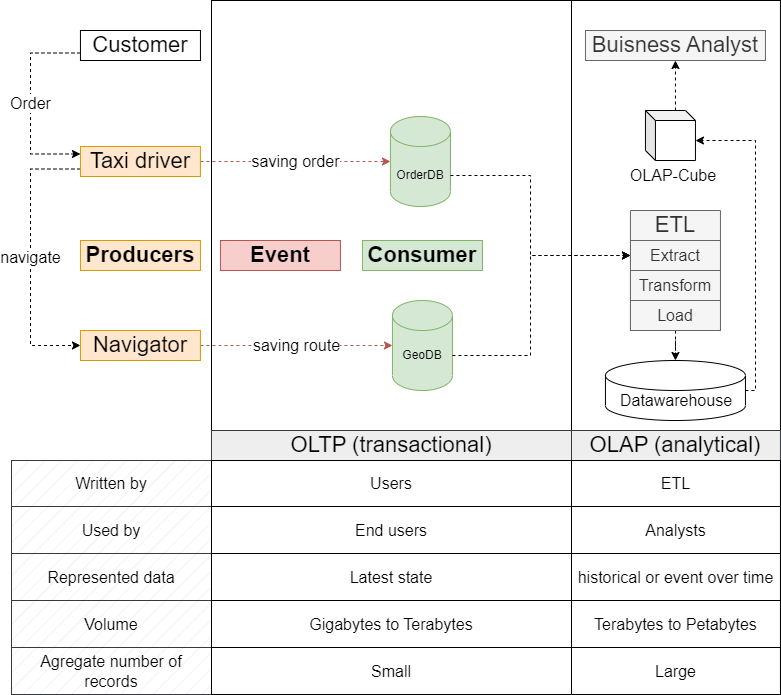

The diagram above was exported from draw.io. Its source (the exported page's mxGraphModel, read from the mxfile embedded in the PNG):
<mxGraphModel dx="1634" dy="955" grid="1" gridSize="10" guides="1" tooltips="1" connect="1" arrows="1" fold="1" page="1" pageScale="1" pageWidth="827" pageHeight="1169" math="0" shadow="0">
  <root>
    <mxCell id="0" />
    <mxCell id="1" parent="0" />
    <mxCell id="96H6yMDckHckP487OVIL-54" value="" style="rounded=0;whiteSpace=wrap;html=1;fillColor=none;" parent="1" vertex="1">
      <mxGeometry x="580" y="430" width="208.95" height="430" as="geometry" />
    </mxCell>
    <mxCell id="96H6yMDckHckP487OVIL-1" value="&lt;font style=&quot;font-size: 22px;&quot;&gt;&lt;b&gt;Producers&lt;/b&gt;&lt;/font&gt;" style="rounded=0;whiteSpace=wrap;html=1;fillColor=#ffe6cc;strokeColor=#d79b00;" parent="1" vertex="1">
      <mxGeometry x="88.95" y="670" width="120" height="30" as="geometry" />
    </mxCell>
    <mxCell id="96H6yMDckHckP487OVIL-35" value="&lt;font style=&quot;font-size: 16px;&quot;&gt;Order&lt;/font&gt;" style="edgeStyle=orthogonalEdgeStyle;rounded=0;orthogonalLoop=1;jettySize=auto;html=1;exitX=0;exitY=0.75;exitDx=0;exitDy=0;entryX=0;entryY=0.25;entryDx=0;entryDy=0;dashed=1;" parent="1" source="96H6yMDckHckP487OVIL-5" target="96H6yMDckHckP487OVIL-6" edge="1">
      <mxGeometry relative="1" as="geometry">
        <Array as="points">
          <mxPoint x="38.95" y="483" />
          <mxPoint x="38.95" y="584" />
        </Array>
      </mxGeometry>
    </mxCell>
    <mxCell id="96H6yMDckHckP487OVIL-5" value="&lt;font style=&quot;font-size: 22px;&quot;&gt;Customer&lt;/font&gt;" style="rounded=0;whiteSpace=wrap;html=1;" parent="1" vertex="1">
      <mxGeometry x="88.95" y="460" width="120" height="30" as="geometry" />
    </mxCell>
    <mxCell id="96H6yMDckHckP487OVIL-17" value="saving order" style="edgeStyle=orthogonalEdgeStyle;rounded=0;orthogonalLoop=1;jettySize=auto;html=1;entryX=0;entryY=0.5;entryDx=0;entryDy=0;entryPerimeter=0;dashed=1;fontSize=16;fillColor=#f8cecc;strokeColor=#b85450;" parent="1" source="96H6yMDckHckP487OVIL-6" target="LQiqg7rTzXAwdd9is6cZ-1" edge="1">
      <mxGeometry relative="1" as="geometry">
        <mxPoint as="offset" />
      </mxGeometry>
    </mxCell>
    <mxCell id="96H6yMDckHckP487OVIL-23" value="navigate" style="edgeStyle=orthogonalEdgeStyle;rounded=0;orthogonalLoop=1;jettySize=auto;html=1;entryX=0;entryY=0.5;entryDx=0;entryDy=0;fontSize=16;dashed=1;exitX=0;exitY=0.75;exitDx=0;exitDy=0;" parent="1" source="96H6yMDckHckP487OVIL-6" target="96H6yMDckHckP487OVIL-7" edge="1">
      <mxGeometry relative="1" as="geometry">
        <Array as="points">
          <mxPoint x="38.95" y="599" />
          <mxPoint x="38.95" y="775" />
        </Array>
      </mxGeometry>
    </mxCell>
    <mxCell id="96H6yMDckHckP487OVIL-6" value="&lt;font style=&quot;font-size: 22px;&quot;&gt;Taxi driver&lt;/font&gt;" style="rounded=0;whiteSpace=wrap;html=1;fillColor=#ffe6cc;strokeColor=#d79b00;" parent="1" vertex="1">
      <mxGeometry x="88.95" y="576" width="120" height="30" as="geometry" />
    </mxCell>
    <mxCell id="96H6yMDckHckP487OVIL-19" value="saving route" style="edgeStyle=orthogonalEdgeStyle;rounded=0;orthogonalLoop=1;jettySize=auto;html=1;entryX=0;entryY=0.5;entryDx=0;entryDy=0;entryPerimeter=0;dashed=1;fontSize=16;fillColor=#f8cecc;strokeColor=#b85450;" parent="1" source="96H6yMDckHckP487OVIL-7" target="LQiqg7rTzXAwdd9is6cZ-4" edge="1">
      <mxGeometry relative="1" as="geometry" />
    </mxCell>
    <mxCell id="96H6yMDckHckP487OVIL-7" value="&lt;font style=&quot;font-size: 22px;&quot;&gt;Navigator&lt;/font&gt;" style="rounded=0;whiteSpace=wrap;html=1;fillColor=#ffe6cc;strokeColor=#d79b00;" parent="1" vertex="1">
      <mxGeometry x="88.95" y="760" width="120" height="30" as="geometry" />
    </mxCell>
    <mxCell id="96H6yMDckHckP487OVIL-15" value="" style="group" parent="1" vertex="1" connectable="0">
      <mxGeometry x="618.95" y="790" width="170" height="100" as="geometry" />
    </mxCell>
    <mxCell id="LQiqg7rTzXAwdd9is6cZ-6" value="" style="shape=cylinder3;whiteSpace=wrap;html=1;boundedLbl=1;backgroundOutline=1;size=15;" parent="96H6yMDckHckP487OVIL-15" vertex="1">
      <mxGeometry x="-5" width="140" height="60" as="geometry" />
    </mxCell>
    <mxCell id="LQiqg7rTzXAwdd9is6cZ-7" value="&lt;span style=&quot;font-size: 16px;&quot;&gt;Datawarehouse&lt;/span&gt;" style="text;html=1;strokeColor=none;fillColor=none;align=center;verticalAlign=middle;whiteSpace=wrap;rounded=0;" parent="96H6yMDckHckP487OVIL-15" vertex="1">
      <mxGeometry x="36" y="25" width="60" height="30" as="geometry" />
    </mxCell>
    <mxCell id="96H6yMDckHckP487OVIL-87" value="&lt;font style=&quot;font-size: 22px;&quot;&gt;OLAP (analytical)&lt;/font&gt;" style="rounded=0;whiteSpace=wrap;html=1;fillColor=#eeeeee;strokeColor=#36393d;" parent="96H6yMDckHckP487OVIL-15" vertex="1">
      <mxGeometry x="-40" y="70" width="210" height="30" as="geometry" />
    </mxCell>
    <mxCell id="96H6yMDckHckP487OVIL-21" value="" style="group" parent="1" vertex="1" connectable="0">
      <mxGeometry x="398.95" y="576" width="105" height="129" as="geometry" />
    </mxCell>
    <mxCell id="LQiqg7rTzXAwdd9is6cZ-1" value="" style="shape=cylinder3;whiteSpace=wrap;html=1;boundedLbl=1;backgroundOutline=1;size=15;fillColor=#d5e8d4;strokeColor=#82b366;" parent="96H6yMDckHckP487OVIL-21" vertex="1">
      <mxGeometry y="-30" width="60" height="90" as="geometry" />
    </mxCell>
    <mxCell id="LQiqg7rTzXAwdd9is6cZ-3" value="OrderDB" style="text;html=1;strokeColor=none;fillColor=none;align=center;verticalAlign=middle;whiteSpace=wrap;rounded=0;" parent="96H6yMDckHckP487OVIL-21" vertex="1">
      <mxGeometry y="14" width="60" height="30" as="geometry" />
    </mxCell>
    <mxCell id="96H6yMDckHckP487OVIL-59" style="edgeStyle=orthogonalEdgeStyle;rounded=0;orthogonalLoop=1;jettySize=auto;html=1;entryX=0.5;entryY=1;entryDx=0;entryDy=0;dashed=1;" parent="1" source="LQiqg7rTzXAwdd9is6cZ-8" target="96H6yMDckHckP487OVIL-48" edge="1">
      <mxGeometry relative="1" as="geometry">
        <Array as="points">
          <mxPoint x="693.95" y="540" />
          <mxPoint x="693.95" y="540" />
        </Array>
      </mxGeometry>
    </mxCell>
    <mxCell id="LQiqg7rTzXAwdd9is6cZ-8" value="" style="shape=cube;whiteSpace=wrap;html=1;boundedLbl=1;backgroundOutline=1;darkOpacity=0.05;darkOpacity2=0.1;size=10;" parent="1" vertex="1">
      <mxGeometry x="653.95" y="540" width="50" height="50" as="geometry" />
    </mxCell>
    <mxCell id="96H6yMDckHckP487OVIL-45" style="edgeStyle=orthogonalEdgeStyle;rounded=0;orthogonalLoop=1;jettySize=auto;html=1;entryX=0.5;entryY=0;entryDx=0;entryDy=0;entryPerimeter=0;dashed=1;" parent="1" source="96H6yMDckHckP487OVIL-26" target="LQiqg7rTzXAwdd9is6cZ-6" edge="1">
      <mxGeometry relative="1" as="geometry" />
    </mxCell>
    <mxCell id="96H6yMDckHckP487OVIL-26" value="&lt;font style=&quot;font-size: 22px;&quot;&gt;ETL&lt;/font&gt;" style="swimlane;fontStyle=0;childLayout=stackLayout;horizontal=1;startSize=30;horizontalStack=0;resizeParent=1;resizeParentMax=0;resizeLast=0;collapsible=1;marginBottom=0;whiteSpace=wrap;html=1;fillColor=#f5f5f5;fontColor=#333333;strokeColor=#666666;" parent="1" vertex="1">
      <mxGeometry x="638.95" y="640" width="90" height="120" as="geometry">
        <mxRectangle x="520" y="411" width="80" height="40" as="alternateBounds" />
      </mxGeometry>
    </mxCell>
    <mxCell id="96H6yMDckHckP487OVIL-27" value="&lt;font style=&quot;font-size: 16px;&quot;&gt;Extract&lt;/font&gt;" style="text;strokeColor=#666666;fillColor=#f5f5f5;align=center;verticalAlign=middle;spacingLeft=4;spacingRight=4;overflow=hidden;points=[[0,0.5],[1,0.5]];portConstraint=eastwest;rotatable=0;whiteSpace=wrap;html=1;fontColor=#333333;" parent="96H6yMDckHckP487OVIL-26" vertex="1">
      <mxGeometry y="30" width="90" height="30" as="geometry" />
    </mxCell>
    <mxCell id="96H6yMDckHckP487OVIL-28" value="&lt;font style=&quot;font-size: 16px;&quot;&gt;Transform&lt;br&gt;&lt;/font&gt;" style="text;strokeColor=#666666;fillColor=#f5f5f5;align=center;verticalAlign=middle;spacingLeft=4;spacingRight=4;overflow=hidden;points=[[0,0.5],[1,0.5]];portConstraint=eastwest;rotatable=0;whiteSpace=wrap;html=1;fontColor=#333333;" parent="96H6yMDckHckP487OVIL-26" vertex="1">
      <mxGeometry y="60" width="90" height="30" as="geometry" />
    </mxCell>
    <mxCell id="96H6yMDckHckP487OVIL-29" value="&lt;font style=&quot;font-size: 16px;&quot;&gt;Load&lt;/font&gt;" style="text;strokeColor=#666666;fillColor=#f5f5f5;align=center;verticalAlign=middle;spacingLeft=4;spacingRight=4;overflow=hidden;points=[[0,0.5],[1,0.5]];portConstraint=eastwest;rotatable=0;whiteSpace=wrap;html=1;fontColor=#333333;" parent="96H6yMDckHckP487OVIL-26" vertex="1">
      <mxGeometry y="90" width="90" height="30" as="geometry" />
    </mxCell>
    <mxCell id="96H6yMDckHckP487OVIL-30" value="&lt;font style=&quot;font-size: 22px;&quot;&gt;&lt;b&gt;Event&lt;/b&gt;&lt;/font&gt;" style="rounded=0;whiteSpace=wrap;html=1;fillColor=#f8cecc;strokeColor=#b85450;" parent="1" vertex="1">
      <mxGeometry x="228.95" y="670" width="120" height="30" as="geometry" />
    </mxCell>
    <mxCell id="LQiqg7rTzXAwdd9is6cZ-4" value="" style="shape=cylinder3;whiteSpace=wrap;html=1;boundedLbl=1;backgroundOutline=1;size=15;fillColor=#d5e8d4;strokeColor=#82b366;" parent="1" vertex="1">
      <mxGeometry x="400.95" y="730" width="60" height="90" as="geometry" />
    </mxCell>
    <mxCell id="96H6yMDckHckP487OVIL-44" style="edgeStyle=orthogonalEdgeStyle;rounded=0;orthogonalLoop=1;jettySize=auto;html=1;entryX=0;entryY=0.5;entryDx=0;entryDy=0;dashed=1;" parent="1" source="LQiqg7rTzXAwdd9is6cZ-5" target="96H6yMDckHckP487OVIL-27" edge="1">
      <mxGeometry relative="1" as="geometry">
        <Array as="points">
          <mxPoint x="538.95" y="785" />
          <mxPoint x="538.95" y="685" />
        </Array>
      </mxGeometry>
    </mxCell>
    <mxCell id="LQiqg7rTzXAwdd9is6cZ-5" value="GeoDB" style="text;html=1;strokeColor=none;fillColor=none;align=center;verticalAlign=middle;whiteSpace=wrap;rounded=0;" parent="1" vertex="1">
      <mxGeometry x="400.95" y="770" width="60" height="30" as="geometry" />
    </mxCell>
    <mxCell id="96H6yMDckHckP487OVIL-24" value="&lt;font style=&quot;font-size: 22px;&quot;&gt;&lt;b&gt;Consumer&lt;/b&gt;&lt;/font&gt;" style="rounded=0;whiteSpace=wrap;html=1;fillColor=#d5e8d4;strokeColor=#82b366;" parent="1" vertex="1">
      <mxGeometry x="370.95" y="670" width="120" height="30" as="geometry" />
    </mxCell>
    <mxCell id="96H6yMDckHckP487OVIL-25" style="edgeStyle=orthogonalEdgeStyle;rounded=0;orthogonalLoop=1;jettySize=auto;html=1;exitX=0.5;exitY=1;exitDx=0;exitDy=0;" parent="1" source="96H6yMDckHckP487OVIL-24" target="96H6yMDckHckP487OVIL-24" edge="1">
      <mxGeometry relative="1" as="geometry" />
    </mxCell>
    <mxCell id="96H6yMDckHckP487OVIL-42" style="edgeStyle=orthogonalEdgeStyle;rounded=0;orthogonalLoop=1;jettySize=auto;html=1;entryX=0;entryY=0.5;entryDx=0;entryDy=0;dashed=1;" parent="1" source="LQiqg7rTzXAwdd9is6cZ-3" target="96H6yMDckHckP487OVIL-27" edge="1">
      <mxGeometry relative="1" as="geometry">
        <Array as="points">
          <mxPoint x="538.95" y="605" />
          <mxPoint x="538.95" y="685" />
        </Array>
      </mxGeometry>
    </mxCell>
    <mxCell id="96H6yMDckHckP487OVIL-48" value="&lt;font style=&quot;font-size: 22px;&quot;&gt;Buisness Analyst&lt;/font&gt;" style="rounded=0;whiteSpace=wrap;html=1;fillColor=#f5f5f5;strokeColor=#666666;fontColor=#333333;" parent="1" vertex="1">
      <mxGeometry x="593.95" y="460" width="180" height="30" as="geometry" />
    </mxCell>
    <mxCell id="96H6yMDckHckP487OVIL-47" value="&lt;font style=&quot;font-size: 16px;&quot;&gt;OLAP-Cube&lt;/font&gt;" style="text;html=1;strokeColor=none;fillColor=none;align=center;verticalAlign=middle;whiteSpace=wrap;rounded=0;" parent="1" vertex="1">
      <mxGeometry x="635" y="590" width="93.95" height="30" as="geometry" />
    </mxCell>
    <mxCell id="96H6yMDckHckP487OVIL-58" style="edgeStyle=orthogonalEdgeStyle;rounded=0;orthogonalLoop=1;jettySize=auto;html=1;entryX=0;entryY=0;entryDx=50;entryDy=30;entryPerimeter=0;dashed=1;" parent="1" source="LQiqg7rTzXAwdd9is6cZ-6" target="LQiqg7rTzXAwdd9is6cZ-8" edge="1">
      <mxGeometry relative="1" as="geometry">
        <Array as="points">
          <mxPoint x="763.95" y="820" />
          <mxPoint x="763.95" y="570" />
        </Array>
      </mxGeometry>
    </mxCell>
    <mxCell id="96H6yMDckHckP487OVIL-53" value="" style="rounded=0;whiteSpace=wrap;html=1;fillColor=none;" parent="1" vertex="1">
      <mxGeometry x="220" y="430" width="360" height="430" as="geometry" />
    </mxCell>
    <mxCell id="96H6yMDckHckP487OVIL-86" value="&lt;font style=&quot;font-size: 22px;&quot;&gt;OLTP (transactional)&lt;/font&gt;" style="rounded=0;whiteSpace=wrap;html=1;fillColor=#eeeeee;strokeColor=#36393d;" parent="1" vertex="1">
      <mxGeometry x="220" y="860" width="360" height="30" as="geometry" />
    </mxCell>
    <mxCell id="96H6yMDckHckP487OVIL-124" value="" style="childLayout=tableLayout;recursiveResize=0;shadow=0;fillColor=none;fontSize=15;" parent="1" vertex="1">
      <mxGeometry x="20" y="890" width="768.95" height="234" as="geometry" />
    </mxCell>
    <mxCell id="96H6yMDckHckP487OVIL-129" style="shape=tableRow;horizontal=0;startSize=0;swimlaneHead=0;swimlaneBody=0;top=0;left=0;bottom=0;right=0;dropTarget=0;collapsible=0;recursiveResize=0;expand=0;fontStyle=0;fillColor=none;strokeColor=inherit;" parent="96H6yMDckHckP487OVIL-124" vertex="1">
      <mxGeometry width="768.95" height="46" as="geometry" />
    </mxCell>
    <mxCell id="96H6yMDckHckP487OVIL-130" value="Written by" style="connectable=0;recursiveResize=0;strokeColor=#36393d;fillColor=#eeeeee;align=center;whiteSpace=wrap;html=1;fontSize=16;fillStyle=hatch;" parent="96H6yMDckHckP487OVIL-129" vertex="1">
      <mxGeometry width="200" height="46" as="geometry">
        <mxRectangle width="200" height="46" as="alternateBounds" />
      </mxGeometry>
    </mxCell>
    <mxCell id="96H6yMDckHckP487OVIL-131" value="Users" style="connectable=0;recursiveResize=0;strokeColor=inherit;fillColor=none;align=center;whiteSpace=wrap;html=1;fontSize=16;" parent="96H6yMDckHckP487OVIL-129" vertex="1">
      <mxGeometry x="200" width="360" height="46" as="geometry">
        <mxRectangle width="360" height="46" as="alternateBounds" />
      </mxGeometry>
    </mxCell>
    <mxCell id="96H6yMDckHckP487OVIL-132" value="ETL" style="connectable=0;recursiveResize=0;strokeColor=inherit;fillColor=none;align=center;whiteSpace=wrap;html=1;fontSize=16;" parent="96H6yMDckHckP487OVIL-129" vertex="1">
      <mxGeometry x="560" width="209" height="46" as="geometry">
        <mxRectangle width="209" height="46" as="alternateBounds" />
      </mxGeometry>
    </mxCell>
    <mxCell id="96H6yMDckHckP487OVIL-133" style="shape=tableRow;horizontal=0;startSize=0;swimlaneHead=0;swimlaneBody=0;top=0;left=0;bottom=0;right=0;dropTarget=0;collapsible=0;recursiveResize=0;expand=0;fontStyle=0;fillColor=none;strokeColor=inherit;" parent="96H6yMDckHckP487OVIL-124" vertex="1">
      <mxGeometry y="46" width="768.95" height="47" as="geometry" />
    </mxCell>
    <mxCell id="96H6yMDckHckP487OVIL-134" value="Used by" style="connectable=0;recursiveResize=0;strokeColor=#36393d;fillColor=#eeeeee;align=center;whiteSpace=wrap;html=1;fontSize=16;fillStyle=hatch;" parent="96H6yMDckHckP487OVIL-133" vertex="1">
      <mxGeometry width="200" height="47" as="geometry">
        <mxRectangle width="200" height="47" as="alternateBounds" />
      </mxGeometry>
    </mxCell>
    <mxCell id="96H6yMDckHckP487OVIL-135" value="End users" style="connectable=0;recursiveResize=0;strokeColor=inherit;fillColor=none;align=center;whiteSpace=wrap;html=1;fontSize=16;" parent="96H6yMDckHckP487OVIL-133" vertex="1">
      <mxGeometry x="200" width="360" height="47" as="geometry">
        <mxRectangle width="360" height="47" as="alternateBounds" />
      </mxGeometry>
    </mxCell>
    <mxCell id="96H6yMDckHckP487OVIL-136" value="Analysts" style="connectable=0;recursiveResize=0;strokeColor=inherit;fillColor=none;align=center;whiteSpace=wrap;html=1;fontSize=16;" parent="96H6yMDckHckP487OVIL-133" vertex="1">
      <mxGeometry x="560" width="209" height="47" as="geometry">
        <mxRectangle width="209" height="47" as="alternateBounds" />
      </mxGeometry>
    </mxCell>
    <mxCell id="96H6yMDckHckP487OVIL-137" style="shape=tableRow;horizontal=0;startSize=0;swimlaneHead=0;swimlaneBody=0;top=0;left=0;bottom=0;right=0;dropTarget=0;collapsible=0;recursiveResize=0;expand=0;fontStyle=0;fillColor=none;strokeColor=inherit;" parent="96H6yMDckHckP487OVIL-124" vertex="1">
      <mxGeometry y="93" width="768.95" height="47" as="geometry" />
    </mxCell>
    <mxCell id="96H6yMDckHckP487OVIL-138" value="Represented data" style="connectable=0;recursiveResize=0;strokeColor=#36393d;fillColor=#eeeeee;align=center;whiteSpace=wrap;html=1;fontSize=16;fillStyle=hatch;" parent="96H6yMDckHckP487OVIL-137" vertex="1">
      <mxGeometry width="200" height="47" as="geometry">
        <mxRectangle width="200" height="47" as="alternateBounds" />
      </mxGeometry>
    </mxCell>
    <mxCell id="96H6yMDckHckP487OVIL-139" value="Latest state" style="connectable=0;recursiveResize=0;strokeColor=inherit;fillColor=none;align=center;whiteSpace=wrap;html=1;fontSize=16;" parent="96H6yMDckHckP487OVIL-137" vertex="1">
      <mxGeometry x="200" width="360" height="47" as="geometry">
        <mxRectangle width="360" height="47" as="alternateBounds" />
      </mxGeometry>
    </mxCell>
    <mxCell id="96H6yMDckHckP487OVIL-140" value="historical or event over time" style="connectable=0;recursiveResize=0;strokeColor=inherit;fillColor=none;align=center;whiteSpace=wrap;html=1;fontSize=16;" parent="96H6yMDckHckP487OVIL-137" vertex="1">
      <mxGeometry x="560" width="209" height="47" as="geometry">
        <mxRectangle width="209" height="47" as="alternateBounds" />
      </mxGeometry>
    </mxCell>
    <mxCell id="96H6yMDckHckP487OVIL-141" style="shape=tableRow;horizontal=0;startSize=0;swimlaneHead=0;swimlaneBody=0;top=0;left=0;bottom=0;right=0;dropTarget=0;collapsible=0;recursiveResize=0;expand=0;fontStyle=0;fillColor=none;strokeColor=inherit;" parent="96H6yMDckHckP487OVIL-124" vertex="1">
      <mxGeometry y="140" width="768.95" height="47" as="geometry" />
    </mxCell>
    <mxCell id="96H6yMDckHckP487OVIL-142" value="Volume" style="connectable=0;recursiveResize=0;strokeColor=#36393d;fillColor=#eeeeee;align=center;whiteSpace=wrap;html=1;fontSize=16;fillStyle=hatch;" parent="96H6yMDckHckP487OVIL-141" vertex="1">
      <mxGeometry width="200" height="47" as="geometry">
        <mxRectangle width="200" height="47" as="alternateBounds" />
      </mxGeometry>
    </mxCell>
    <mxCell id="96H6yMDckHckP487OVIL-143" value="Gigabytes to Terabytes" style="connectable=0;recursiveResize=0;strokeColor=inherit;fillColor=none;align=center;whiteSpace=wrap;html=1;fontSize=16;" parent="96H6yMDckHckP487OVIL-141" vertex="1">
      <mxGeometry x="200" width="360" height="47" as="geometry">
        <mxRectangle width="360" height="47" as="alternateBounds" />
      </mxGeometry>
    </mxCell>
    <mxCell id="96H6yMDckHckP487OVIL-144" value="Terabytes to Petabytes" style="connectable=0;recursiveResize=0;strokeColor=inherit;fillColor=none;align=center;whiteSpace=wrap;html=1;fontSize=16;" parent="96H6yMDckHckP487OVIL-141" vertex="1">
      <mxGeometry x="560" width="209" height="47" as="geometry">
        <mxRectangle width="209" height="47" as="alternateBounds" />
      </mxGeometry>
    </mxCell>
    <mxCell id="96H6yMDckHckP487OVIL-125" value="" style="shape=tableRow;horizontal=0;startSize=0;swimlaneHead=0;swimlaneBody=0;top=0;left=0;bottom=0;right=0;dropTarget=0;collapsible=0;recursiveResize=0;expand=0;fontStyle=0;fillColor=none;strokeColor=inherit;" parent="96H6yMDckHckP487OVIL-124" vertex="1">
      <mxGeometry y="187" width="768.95" height="47" as="geometry" />
    </mxCell>
    <mxCell id="96H6yMDckHckP487OVIL-126" value="Agregate number of records" style="connectable=0;recursiveResize=0;strokeColor=#36393d;fillColor=#eeeeee;align=center;whiteSpace=wrap;html=1;fontSize=16;fillStyle=hatch;" parent="96H6yMDckHckP487OVIL-125" vertex="1">
      <mxGeometry width="200" height="47" as="geometry">
        <mxRectangle width="200" height="47" as="alternateBounds" />
      </mxGeometry>
    </mxCell>
    <mxCell id="96H6yMDckHckP487OVIL-127" value="Small" style="connectable=0;recursiveResize=0;strokeColor=inherit;fillColor=none;align=center;whiteSpace=wrap;html=1;fontSize=16;" parent="96H6yMDckHckP487OVIL-125" vertex="1">
      <mxGeometry x="200" width="360" height="47" as="geometry">
        <mxRectangle width="360" height="47" as="alternateBounds" />
      </mxGeometry>
    </mxCell>
    <mxCell id="96H6yMDckHckP487OVIL-128" value="Large" style="connectable=0;recursiveResize=0;strokeColor=inherit;fillColor=none;align=center;whiteSpace=wrap;html=1;fontSize=16;" parent="96H6yMDckHckP487OVIL-125" vertex="1">
      <mxGeometry x="560" width="209" height="47" as="geometry">
        <mxRectangle width="209" height="47" as="alternateBounds" />
      </mxGeometry>
    </mxCell>
  </root>
</mxGraphModel>